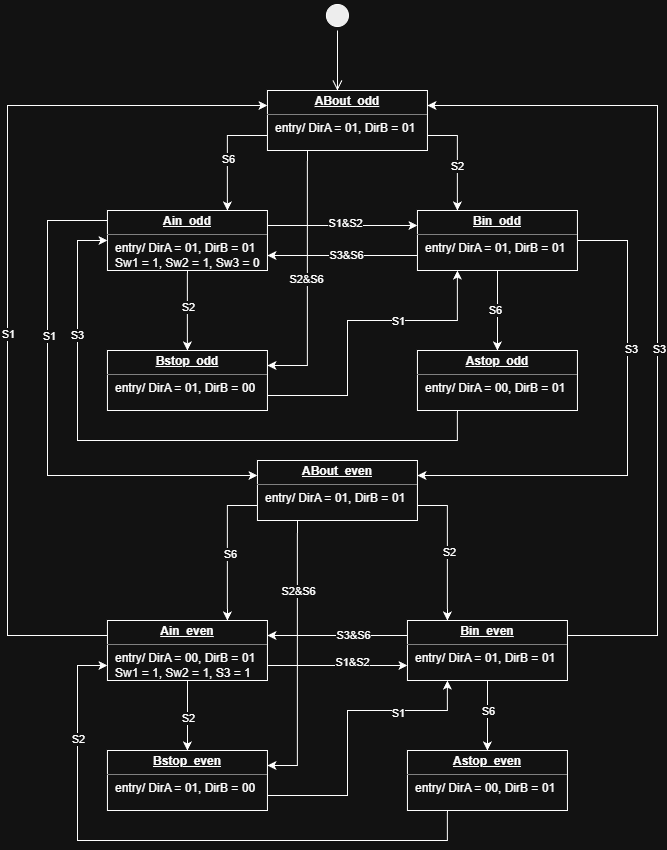

The diagram above was exported from draw.io. Its source (the exported page's mxGraphModel, read from the mxfile embedded in the PNG):
<mxGraphModel dx="1351" dy="850" grid="1" gridSize="10" guides="1" tooltips="1" connect="1" arrows="1" fold="1" page="1" pageScale="1" pageWidth="850" pageHeight="1100" math="0" shadow="0">
  <root>
    <mxCell id="0" />
    <mxCell id="1" parent="0" />
    <mxCell id="M_JHNPVVEp1DoUlMeE94-6" edge="1" parent="1" source="DmgLLfkDLi5arL_l7KBN-1" style="edgeStyle=orthogonalEdgeStyle;rounded=0;orthogonalLoop=1;jettySize=auto;html=1;exitX=1;exitY=0.75;exitDx=0;exitDy=0;entryX=0.25;entryY=0;entryDx=0;entryDy=0;" target="DmgLLfkDLi5arL_l7KBN-2">
      <mxGeometry relative="1" as="geometry" />
    </mxCell>
    <mxCell id="M_JHNPVVEp1DoUlMeE94-7" connectable="0" parent="M_JHNPVVEp1DoUlMeE94-6" style="edgeLabel;html=1;align=center;verticalAlign=middle;resizable=0;points=[];" value="S2" vertex="1">
      <mxGeometry relative="1" x="0.131" y="-1" as="geometry">
        <mxPoint as="offset" />
      </mxGeometry>
    </mxCell>
    <mxCell id="M_JHNPVVEp1DoUlMeE94-8" edge="1" parent="1" source="DmgLLfkDLi5arL_l7KBN-1" style="edgeStyle=orthogonalEdgeStyle;rounded=0;orthogonalLoop=1;jettySize=auto;html=1;exitX=0;exitY=0.75;exitDx=0;exitDy=0;entryX=0.75;entryY=0;entryDx=0;entryDy=0;" target="DmgLLfkDLi5arL_l7KBN-3">
      <mxGeometry relative="1" as="geometry" />
    </mxCell>
    <mxCell id="M_JHNPVVEp1DoUlMeE94-9" connectable="0" parent="M_JHNPVVEp1DoUlMeE94-8" style="edgeLabel;html=1;align=center;verticalAlign=middle;resizable=0;points=[];" value="S6" vertex="1">
      <mxGeometry relative="1" x="0.1852" as="geometry">
        <mxPoint y="-5" as="offset" />
      </mxGeometry>
    </mxCell>
    <mxCell id="M_JHNPVVEp1DoUlMeE94-10" edge="1" parent="1" source="DmgLLfkDLi5arL_l7KBN-1" style="edgeStyle=orthogonalEdgeStyle;rounded=0;orthogonalLoop=1;jettySize=auto;html=1;exitX=0.25;exitY=1;exitDx=0;exitDy=0;entryX=1;entryY=0.25;entryDx=0;entryDy=0;" target="DmgLLfkDLi5arL_l7KBN-21">
      <mxGeometry relative="1" as="geometry" />
    </mxCell>
    <mxCell id="M_JHNPVVEp1DoUlMeE94-11" connectable="0" parent="M_JHNPVVEp1DoUlMeE94-10" style="edgeLabel;html=1;align=center;verticalAlign=middle;resizable=0;points=[];" value="S2&amp;amp;S6" vertex="1">
      <mxGeometry relative="1" x="0.0031" y="-2" as="geometry">
        <mxPoint y="1" as="offset" />
      </mxGeometry>
    </mxCell>
    <mxCell id="DmgLLfkDLi5arL_l7KBN-1" parent="1" style="verticalAlign=top;align=left;overflow=fill;html=1;whiteSpace=wrap;" value="&lt;p style=&quot;margin:0px;margin-top:4px;text-align:center;text-decoration:underline;&quot;&gt;&lt;b&gt;ABout_odd&lt;/b&gt;&lt;/p&gt;&lt;hr size=&quot;1&quot; style=&quot;border-style:solid;&quot;&gt;&lt;p style=&quot;margin:0px;margin-left:8px;&quot;&gt;entry/ DirA = 01, DirB = 01&lt;br&gt;&lt;/p&gt;" vertex="1">
      <mxGeometry height="60" width="160" x="359.94" y="150" as="geometry" />
    </mxCell>
    <mxCell id="M_JHNPVVEp1DoUlMeE94-24" edge="1" parent="1" source="DmgLLfkDLi5arL_l7KBN-2" style="edgeStyle=orthogonalEdgeStyle;rounded=0;orthogonalLoop=1;jettySize=auto;html=1;exitX=0;exitY=0.75;exitDx=0;exitDy=0;entryX=1;entryY=0.75;entryDx=0;entryDy=0;" target="DmgLLfkDLi5arL_l7KBN-3">
      <mxGeometry relative="1" as="geometry" />
    </mxCell>
    <mxCell id="M_JHNPVVEp1DoUlMeE94-25" connectable="0" parent="M_JHNPVVEp1DoUlMeE94-24" style="edgeLabel;html=1;align=center;verticalAlign=middle;resizable=0;points=[];" value="S3&amp;amp;S6" vertex="1">
      <mxGeometry relative="1" x="-0.0196" y="-1" as="geometry">
        <mxPoint x="1" as="offset" />
      </mxGeometry>
    </mxCell>
    <mxCell id="M_JHNPVVEp1DoUlMeE94-26" edge="1" parent="1" source="DmgLLfkDLi5arL_l7KBN-2" style="edgeStyle=orthogonalEdgeStyle;rounded=0;orthogonalLoop=1;jettySize=auto;html=1;exitX=1;exitY=0.5;exitDx=0;exitDy=0;entryX=1;entryY=0.25;entryDx=0;entryDy=0;" target="M_JHNPVVEp1DoUlMeE94-5">
      <mxGeometry relative="1" as="geometry">
        <Array as="points">
          <mxPoint x="720" y="300" />
          <mxPoint x="720" y="535" />
        </Array>
      </mxGeometry>
    </mxCell>
    <mxCell id="M_JHNPVVEp1DoUlMeE94-27" connectable="0" parent="M_JHNPVVEp1DoUlMeE94-26" style="edgeLabel;html=1;align=center;verticalAlign=middle;resizable=0;points=[];" value="S3" vertex="1">
      <mxGeometry relative="1" x="-0.3606" y="3" as="geometry">
        <mxPoint as="offset" />
      </mxGeometry>
    </mxCell>
    <mxCell id="M_JHNPVVEp1DoUlMeE94-28" edge="1" parent="1" source="DmgLLfkDLi5arL_l7KBN-2" style="edgeStyle=orthogonalEdgeStyle;rounded=0;orthogonalLoop=1;jettySize=auto;html=1;exitX=0.5;exitY=1;exitDx=0;exitDy=0;entryX=0.5;entryY=0;entryDx=0;entryDy=0;" target="DmgLLfkDLi5arL_l7KBN-9">
      <mxGeometry relative="1" as="geometry" />
    </mxCell>
    <mxCell id="M_JHNPVVEp1DoUlMeE94-29" connectable="0" parent="M_JHNPVVEp1DoUlMeE94-28" style="edgeLabel;html=1;align=center;verticalAlign=middle;resizable=0;points=[];" value="S6" vertex="1">
      <mxGeometry relative="1" x="-0.0147" y="-3" as="geometry">
        <mxPoint y="-1" as="offset" />
      </mxGeometry>
    </mxCell>
    <mxCell id="DmgLLfkDLi5arL_l7KBN-2" parent="1" style="verticalAlign=top;align=left;overflow=fill;html=1;whiteSpace=wrap;" value="&lt;p style=&quot;margin:0px;margin-top:4px;text-align:center;text-decoration:underline;&quot;&gt;&lt;b&gt;Bin_odd&lt;/b&gt;&lt;/p&gt;&lt;hr size=&quot;1&quot; style=&quot;border-style:solid;&quot;&gt;&lt;p style=&quot;margin:0px;margin-left:8px;&quot;&gt;entry/ DirA = 01, DirB = 01&lt;br&gt;&lt;/p&gt;" vertex="1">
      <mxGeometry height="60" width="160" x="509.94" y="270" as="geometry" />
    </mxCell>
    <mxCell id="M_JHNPVVEp1DoUlMeE94-18" edge="1" parent="1" source="DmgLLfkDLi5arL_l7KBN-3" style="edgeStyle=orthogonalEdgeStyle;rounded=0;orthogonalLoop=1;jettySize=auto;html=1;entryX=0;entryY=0.25;entryDx=0;entryDy=0;" target="M_JHNPVVEp1DoUlMeE94-5">
      <mxGeometry relative="1" as="geometry">
        <Array as="points">
          <mxPoint x="140" y="280" />
          <mxPoint x="140" y="535" />
        </Array>
      </mxGeometry>
    </mxCell>
    <mxCell id="M_JHNPVVEp1DoUlMeE94-19" connectable="0" parent="M_JHNPVVEp1DoUlMeE94-18" style="edgeLabel;html=1;align=center;verticalAlign=middle;resizable=0;points=[];" value="S1" vertex="1">
      <mxGeometry relative="1" x="-0.1617" y="1" as="geometry">
        <mxPoint y="-45" as="offset" />
      </mxGeometry>
    </mxCell>
    <mxCell id="M_JHNPVVEp1DoUlMeE94-20" edge="1" parent="1" source="DmgLLfkDLi5arL_l7KBN-3" style="edgeStyle=orthogonalEdgeStyle;rounded=0;orthogonalLoop=1;jettySize=auto;html=1;exitX=0.5;exitY=1;exitDx=0;exitDy=0;entryX=0.5;entryY=0;entryDx=0;entryDy=0;" target="DmgLLfkDLi5arL_l7KBN-21">
      <mxGeometry relative="1" as="geometry">
        <Array as="points">
          <mxPoint x="280" y="370" />
          <mxPoint x="280" y="370" />
        </Array>
      </mxGeometry>
    </mxCell>
    <mxCell id="M_JHNPVVEp1DoUlMeE94-21" connectable="0" parent="M_JHNPVVEp1DoUlMeE94-20" style="edgeLabel;html=1;align=center;verticalAlign=middle;resizable=0;points=[];" value="S2" vertex="1">
      <mxGeometry relative="1" x="-0.0735" as="geometry">
        <mxPoint y="-1" as="offset" />
      </mxGeometry>
    </mxCell>
    <mxCell id="M_JHNPVVEp1DoUlMeE94-22" edge="1" parent="1" source="DmgLLfkDLi5arL_l7KBN-3" style="edgeStyle=orthogonalEdgeStyle;rounded=0;orthogonalLoop=1;jettySize=auto;html=1;exitX=1;exitY=0.25;exitDx=0;exitDy=0;entryX=0;entryY=0.25;entryDx=0;entryDy=0;" target="DmgLLfkDLi5arL_l7KBN-2">
      <mxGeometry relative="1" as="geometry" />
    </mxCell>
    <mxCell id="M_JHNPVVEp1DoUlMeE94-23" connectable="0" parent="M_JHNPVVEp1DoUlMeE94-22" style="edgeLabel;html=1;align=center;verticalAlign=middle;resizable=0;points=[];" value="S1&amp;amp;S2" vertex="1">
      <mxGeometry relative="1" x="0.0196" y="3" as="geometry">
        <mxPoint as="offset" />
      </mxGeometry>
    </mxCell>
    <mxCell id="DmgLLfkDLi5arL_l7KBN-3" parent="1" style="verticalAlign=top;align=left;overflow=fill;html=1;whiteSpace=wrap;" value="&lt;p style=&quot;margin:0px;margin-top:4px;text-align:center;text-decoration:underline;&quot;&gt;&lt;b&gt;Ain_odd&lt;/b&gt;&lt;/p&gt;&lt;hr size=&quot;1&quot; style=&quot;border-style:solid;&quot;&gt;&lt;p style=&quot;margin:0px;margin-left:8px;&quot;&gt;entry/ DirA = 01, DirB = 01&lt;/p&gt;&lt;p style=&quot;margin:0px;margin-left:8px;&quot;&gt;&lt;span style=&quot;background-color: transparent; color: light-dark(rgb(0, 0, 0), rgb(255, 255, 255));&quot;&gt;Sw1 = 1, Sw2 = 1, Sw3 = 0&lt;/span&gt;&lt;/p&gt;" vertex="1">
      <mxGeometry height="60" width="160" x="199.94" y="270" as="geometry" />
    </mxCell>
    <mxCell id="M_JHNPVVEp1DoUlMeE94-39" edge="1" parent="1" source="DmgLLfkDLi5arL_l7KBN-9" style="edgeStyle=orthogonalEdgeStyle;rounded=0;orthogonalLoop=1;jettySize=auto;html=1;exitX=0.25;exitY=1;exitDx=0;exitDy=0;entryX=0;entryY=0.5;entryDx=0;entryDy=0;" target="DmgLLfkDLi5arL_l7KBN-3">
      <mxGeometry relative="1" as="geometry">
        <Array as="points">
          <mxPoint x="550" y="500" />
          <mxPoint x="170" y="500" />
          <mxPoint x="170" y="300" />
        </Array>
      </mxGeometry>
    </mxCell>
    <mxCell id="M_JHNPVVEp1DoUlMeE94-41" connectable="0" parent="M_JHNPVVEp1DoUlMeE94-39" style="edgeLabel;html=1;align=center;verticalAlign=middle;resizable=0;points=[];" value="S3" vertex="1">
      <mxGeometry relative="1" x="0.6116" y="1" as="geometry">
        <mxPoint as="offset" />
      </mxGeometry>
    </mxCell>
    <mxCell id="DmgLLfkDLi5arL_l7KBN-9" parent="1" style="verticalAlign=top;align=left;overflow=fill;html=1;whiteSpace=wrap;" value="&lt;p style=&quot;margin:0px;margin-top:4px;text-align:center;text-decoration:underline;&quot;&gt;&lt;b&gt;Astop_odd&lt;/b&gt;&lt;/p&gt;&lt;hr size=&quot;1&quot; style=&quot;border-style:solid;&quot;&gt;&lt;p style=&quot;margin:0px;margin-left:8px;&quot;&gt;entry/ DirA = 00, DirB = 01&lt;br&gt;&lt;/p&gt;" vertex="1">
      <mxGeometry height="60" width="160" x="509.94" y="410" as="geometry" />
    </mxCell>
    <mxCell id="M_JHNPVVEp1DoUlMeE94-30" edge="1" parent="1" source="DmgLLfkDLi5arL_l7KBN-21" style="edgeStyle=orthogonalEdgeStyle;rounded=0;orthogonalLoop=1;jettySize=auto;html=1;exitX=1;exitY=0.75;exitDx=0;exitDy=0;entryX=0.25;entryY=1;entryDx=0;entryDy=0;" target="DmgLLfkDLi5arL_l7KBN-2">
      <mxGeometry relative="1" as="geometry">
        <Array as="points">
          <mxPoint x="440" y="455" />
          <mxPoint x="440" y="380" />
          <mxPoint x="550" y="380" />
        </Array>
      </mxGeometry>
    </mxCell>
    <mxCell id="M_JHNPVVEp1DoUlMeE94-31" connectable="0" parent="M_JHNPVVEp1DoUlMeE94-30" style="edgeLabel;html=1;align=center;verticalAlign=middle;resizable=0;points=[];" value="S1" vertex="1">
      <mxGeometry relative="1" x="0.3055" as="geometry">
        <mxPoint as="offset" />
      </mxGeometry>
    </mxCell>
    <mxCell id="DmgLLfkDLi5arL_l7KBN-21" parent="1" style="verticalAlign=top;align=left;overflow=fill;html=1;whiteSpace=wrap;" value="&lt;p style=&quot;margin:0px;margin-top:4px;text-align:center;text-decoration:underline;&quot;&gt;&lt;b&gt;Bstop_odd&lt;/b&gt;&lt;/p&gt;&lt;hr size=&quot;1&quot; style=&quot;border-style:solid;&quot;&gt;&lt;p style=&quot;margin:0px;margin-left:8px;&quot;&gt;entry/ DirA = 01, DirB = 00&lt;br&gt;&lt;/p&gt;" vertex="1">
      <mxGeometry height="60" width="160" x="199.94" y="410" as="geometry" />
    </mxCell>
    <mxCell id="M_JHNPVVEp1DoUlMeE94-44" edge="1" parent="1" source="DmgLLfkDLi5arL_l7KBN-31" style="edgeStyle=orthogonalEdgeStyle;rounded=0;orthogonalLoop=1;jettySize=auto;html=1;exitX=0;exitY=0.25;exitDx=0;exitDy=0;entryX=0;entryY=0.25;entryDx=0;entryDy=0;" target="DmgLLfkDLi5arL_l7KBN-1">
      <mxGeometry relative="1" as="geometry">
        <Array as="points">
          <mxPoint x="100" y="695" />
          <mxPoint x="100" y="165" />
        </Array>
      </mxGeometry>
    </mxCell>
    <mxCell id="M_JHNPVVEp1DoUlMeE94-48" connectable="0" parent="M_JHNPVVEp1DoUlMeE94-44" style="edgeLabel;html=1;align=center;verticalAlign=middle;resizable=0;points=[];" value="S1" vertex="1">
      <mxGeometry relative="1" x="-0.0987" as="geometry">
        <mxPoint as="offset" />
      </mxGeometry>
    </mxCell>
    <mxCell id="M_JHNPVVEp1DoUlMeE94-49" edge="1" parent="1" source="DmgLLfkDLi5arL_l7KBN-31" style="edgeStyle=orthogonalEdgeStyle;rounded=0;orthogonalLoop=1;jettySize=auto;html=1;exitX=0.5;exitY=1;exitDx=0;exitDy=0;entryX=0.5;entryY=0;entryDx=0;entryDy=0;" target="M_JHNPVVEp1DoUlMeE94-2">
      <mxGeometry relative="1" as="geometry" />
    </mxCell>
    <mxCell id="M_JHNPVVEp1DoUlMeE94-50" connectable="0" parent="M_JHNPVVEp1DoUlMeE94-49" style="edgeLabel;html=1;align=center;verticalAlign=middle;resizable=0;points=[];" value="S2" vertex="1">
      <mxGeometry relative="1" x="0.0571" as="geometry">
        <mxPoint as="offset" />
      </mxGeometry>
    </mxCell>
    <mxCell id="M_JHNPVVEp1DoUlMeE94-51" edge="1" parent="1" source="DmgLLfkDLi5arL_l7KBN-31" style="edgeStyle=orthogonalEdgeStyle;rounded=0;orthogonalLoop=1;jettySize=auto;html=1;exitX=1;exitY=0.75;exitDx=0;exitDy=0;entryX=0;entryY=0.75;entryDx=0;entryDy=0;" target="M_JHNPVVEp1DoUlMeE94-4">
      <mxGeometry relative="1" as="geometry" />
    </mxCell>
    <mxCell id="M_JHNPVVEp1DoUlMeE94-52" connectable="0" parent="M_JHNPVVEp1DoUlMeE94-51" style="edgeLabel;html=1;align=center;verticalAlign=middle;resizable=0;points=[];" value="S1&amp;amp;S2" vertex="1">
      <mxGeometry relative="1" x="0.2009" y="4" as="geometry">
        <mxPoint as="offset" />
      </mxGeometry>
    </mxCell>
    <mxCell id="DmgLLfkDLi5arL_l7KBN-31" parent="1" style="verticalAlign=top;align=left;overflow=fill;html=1;whiteSpace=wrap;" value="&lt;p style=&quot;margin:0px;margin-top:4px;text-align:center;text-decoration:underline;&quot;&gt;&lt;b&gt;Ain_even&lt;/b&gt;&lt;/p&gt;&lt;hr size=&quot;1&quot; style=&quot;border-style:solid;&quot;&gt;&lt;p style=&quot;margin:0px;margin-left:8px;&quot;&gt;entry/ DirA = 00, DirB = 01&lt;/p&gt;&lt;p style=&quot;margin:0px;margin-left:8px;&quot;&gt;&lt;span style=&quot;background-color: transparent; color: light-dark(rgb(0, 0, 0), rgb(255, 255, 255));&quot;&gt;Sw1 = 1, Sw2 = 1, S3 = 1&lt;/span&gt;&lt;/p&gt;" vertex="1">
      <mxGeometry height="60" width="160" x="199.94" y="680" as="geometry" />
    </mxCell>
    <mxCell id="DmgLLfkDLi5arL_l7KBN-35" parent="1" style="ellipse;html=1;shape=startState;fillColor=#000000;strokeColor=light-dark(#FF0000,#FFFFFF);" value="" vertex="1">
      <mxGeometry height="30" width="30" x="414.94" y="60" as="geometry" />
    </mxCell>
    <mxCell id="DmgLLfkDLi5arL_l7KBN-36" edge="1" parent="1" source="DmgLLfkDLi5arL_l7KBN-35" style="edgeStyle=orthogonalEdgeStyle;html=1;verticalAlign=bottom;endArrow=open;endSize=8;strokeColor=light-dark(#FF0000,#FFFFFF);rounded=0;" value="">
      <mxGeometry relative="1" as="geometry">
        <mxPoint x="429.94" y="150" as="targetPoint" />
      </mxGeometry>
    </mxCell>
    <mxCell id="M_JHNPVVEp1DoUlMeE94-36" edge="1" parent="1" source="M_JHNPVVEp1DoUlMeE94-2" style="edgeStyle=orthogonalEdgeStyle;rounded=0;orthogonalLoop=1;jettySize=auto;html=1;exitX=1;exitY=0.75;exitDx=0;exitDy=0;entryX=0.25;entryY=1;entryDx=0;entryDy=0;" target="M_JHNPVVEp1DoUlMeE94-4">
      <mxGeometry relative="1" as="geometry">
        <Array as="points">
          <mxPoint x="440" y="855" />
          <mxPoint x="440" y="770" />
          <mxPoint x="540" y="770" />
        </Array>
      </mxGeometry>
    </mxCell>
    <mxCell id="M_JHNPVVEp1DoUlMeE94-37" connectable="0" parent="M_JHNPVVEp1DoUlMeE94-36" style="edgeLabel;html=1;align=center;verticalAlign=middle;resizable=0;points=[];" value="S1" vertex="1">
      <mxGeometry relative="1" x="0.4582" y="-1" as="geometry">
        <mxPoint y="1" as="offset" />
      </mxGeometry>
    </mxCell>
    <mxCell id="M_JHNPVVEp1DoUlMeE94-2" parent="1" style="verticalAlign=top;align=left;overflow=fill;html=1;whiteSpace=wrap;" value="&lt;p style=&quot;margin:0px;margin-top:4px;text-align:center;text-decoration:underline;&quot;&gt;&lt;b&gt;Bstop_even&lt;/b&gt;&lt;/p&gt;&lt;hr size=&quot;1&quot; style=&quot;border-style:solid;&quot;&gt;&lt;p style=&quot;margin:0px;margin-left:8px;&quot;&gt;entry/ DirA = 01, DirB = 00&lt;br&gt;&lt;/p&gt;" vertex="1">
      <mxGeometry height="60" width="160" x="199.94" y="810" as="geometry" />
    </mxCell>
    <mxCell id="M_JHNPVVEp1DoUlMeE94-42" edge="1" parent="1" source="M_JHNPVVEp1DoUlMeE94-3" style="edgeStyle=orthogonalEdgeStyle;rounded=0;orthogonalLoop=1;jettySize=auto;html=1;exitX=0.25;exitY=1;exitDx=0;exitDy=0;entryX=0;entryY=0.75;entryDx=0;entryDy=0;" target="DmgLLfkDLi5arL_l7KBN-31">
      <mxGeometry relative="1" as="geometry">
        <Array as="points">
          <mxPoint x="540" y="900" />
          <mxPoint x="170" y="900" />
          <mxPoint x="170" y="725" />
        </Array>
      </mxGeometry>
    </mxCell>
    <mxCell id="M_JHNPVVEp1DoUlMeE94-43" connectable="0" parent="M_JHNPVVEp1DoUlMeE94-42" style="edgeLabel;html=1;align=center;verticalAlign=middle;resizable=0;points=[];" value="S2" vertex="1">
      <mxGeometry relative="1" x="0.6577" as="geometry">
        <mxPoint as="offset" />
      </mxGeometry>
    </mxCell>
    <mxCell id="M_JHNPVVEp1DoUlMeE94-3" parent="1" style="verticalAlign=top;align=left;overflow=fill;html=1;whiteSpace=wrap;" value="&lt;p style=&quot;margin:0px;margin-top:4px;text-align:center;text-decoration:underline;&quot;&gt;&lt;b&gt;Astop_even&lt;/b&gt;&lt;/p&gt;&lt;hr size=&quot;1&quot; style=&quot;border-style:solid;&quot;&gt;&lt;p style=&quot;margin:0px;margin-left:8px;&quot;&gt;entry/ DirA = 00, DirB = 01&lt;br&gt;&lt;/p&gt;" vertex="1">
      <mxGeometry height="60" width="160" x="499.94" y="810" as="geometry" />
    </mxCell>
    <mxCell id="M_JHNPVVEp1DoUlMeE94-57" edge="1" parent="1" source="M_JHNPVVEp1DoUlMeE94-4" style="edgeStyle=orthogonalEdgeStyle;rounded=0;orthogonalLoop=1;jettySize=auto;html=1;exitX=1;exitY=0.25;exitDx=0;exitDy=0;entryX=1;entryY=0.25;entryDx=0;entryDy=0;" target="DmgLLfkDLi5arL_l7KBN-1">
      <mxGeometry relative="1" as="geometry">
        <Array as="points">
          <mxPoint x="750" y="695" />
          <mxPoint x="750" y="165" />
        </Array>
      </mxGeometry>
    </mxCell>
    <mxCell id="M_JHNPVVEp1DoUlMeE94-58" connectable="0" parent="M_JHNPVVEp1DoUlMeE94-57" style="edgeLabel;html=1;align=center;verticalAlign=middle;resizable=0;points=[];" value="S3" vertex="1">
      <mxGeometry relative="1" x="-0.1133" y="-1" as="geometry">
        <mxPoint as="offset" />
      </mxGeometry>
    </mxCell>
    <mxCell id="M_JHNPVVEp1DoUlMeE94-59" edge="1" parent="1" source="M_JHNPVVEp1DoUlMeE94-4" style="edgeStyle=orthogonalEdgeStyle;rounded=0;orthogonalLoop=1;jettySize=auto;html=1;" target="M_JHNPVVEp1DoUlMeE94-3" value="">
      <mxGeometry relative="1" as="geometry" />
    </mxCell>
    <mxCell id="M_JHNPVVEp1DoUlMeE94-60" connectable="0" parent="M_JHNPVVEp1DoUlMeE94-59" style="edgeLabel;html=1;align=center;verticalAlign=middle;resizable=0;points=[];" value="S6" vertex="1">
      <mxGeometry relative="1" x="-0.1388" as="geometry">
        <mxPoint as="offset" />
      </mxGeometry>
    </mxCell>
    <mxCell id="M_JHNPVVEp1DoUlMeE94-4" parent="1" style="verticalAlign=top;align=left;overflow=fill;html=1;whiteSpace=wrap;" value="&lt;p style=&quot;margin:0px;margin-top:4px;text-align:center;text-decoration:underline;&quot;&gt;&lt;b&gt;Bin_even&lt;/b&gt;&lt;/p&gt;&lt;hr size=&quot;1&quot; style=&quot;border-style:solid;&quot;&gt;&lt;p style=&quot;margin:0px;margin-left:8px;&quot;&gt;entry/ DirA = 01, DirB = 01&lt;br&gt;&lt;/p&gt;" vertex="1">
      <mxGeometry height="60" width="160" x="499.94" y="680" as="geometry" />
    </mxCell>
    <mxCell id="M_JHNPVVEp1DoUlMeE94-12" edge="1" parent="1" source="M_JHNPVVEp1DoUlMeE94-5" style="edgeStyle=orthogonalEdgeStyle;rounded=0;orthogonalLoop=1;jettySize=auto;html=1;exitX=0;exitY=0.75;exitDx=0;exitDy=0;entryX=0.75;entryY=0;entryDx=0;entryDy=0;" target="DmgLLfkDLi5arL_l7KBN-31">
      <mxGeometry relative="1" as="geometry" />
    </mxCell>
    <mxCell id="M_JHNPVVEp1DoUlMeE94-16" connectable="0" parent="M_JHNPVVEp1DoUlMeE94-12" style="edgeLabel;html=1;align=center;verticalAlign=middle;resizable=0;points=[];" value="S6" vertex="1">
      <mxGeometry relative="1" x="0.0824" y="2" as="geometry">
        <mxPoint as="offset" />
      </mxGeometry>
    </mxCell>
    <mxCell id="M_JHNPVVEp1DoUlMeE94-32" edge="1" parent="1" source="M_JHNPVVEp1DoUlMeE94-5" style="edgeStyle=orthogonalEdgeStyle;rounded=0;orthogonalLoop=1;jettySize=auto;html=1;exitX=1;exitY=0.75;exitDx=0;exitDy=0;entryX=0.25;entryY=0;entryDx=0;entryDy=0;" target="M_JHNPVVEp1DoUlMeE94-4">
      <mxGeometry relative="1" as="geometry" />
    </mxCell>
    <mxCell id="M_JHNPVVEp1DoUlMeE94-33" connectable="0" parent="M_JHNPVVEp1DoUlMeE94-32" style="edgeLabel;html=1;align=center;verticalAlign=middle;resizable=0;points=[];" value="S2" vertex="1">
      <mxGeometry relative="1" x="0.0503" y="1" as="geometry">
        <mxPoint as="offset" />
      </mxGeometry>
    </mxCell>
    <mxCell id="M_JHNPVVEp1DoUlMeE94-34" edge="1" parent="1" source="M_JHNPVVEp1DoUlMeE94-5" style="edgeStyle=orthogonalEdgeStyle;rounded=0;orthogonalLoop=1;jettySize=auto;html=1;exitX=0.25;exitY=1;exitDx=0;exitDy=0;entryX=1;entryY=0.25;entryDx=0;entryDy=0;" target="M_JHNPVVEp1DoUlMeE94-2">
      <mxGeometry relative="1" as="geometry" />
    </mxCell>
    <mxCell id="M_JHNPVVEp1DoUlMeE94-35" connectable="0" parent="M_JHNPVVEp1DoUlMeE94-34" style="edgeLabel;html=1;align=center;verticalAlign=middle;resizable=0;points=[];" value="S2&amp;amp;S6" vertex="1">
      <mxGeometry relative="1" x="-0.2862" as="geometry">
        <mxPoint y="-28" as="offset" />
      </mxGeometry>
    </mxCell>
    <mxCell id="M_JHNPVVEp1DoUlMeE94-5" parent="1" style="verticalAlign=top;align=left;overflow=fill;html=1;whiteSpace=wrap;" value="&lt;p style=&quot;margin:0px;margin-top:4px;text-align:center;text-decoration:underline;&quot;&gt;&lt;b&gt;ABout_even&lt;/b&gt;&lt;/p&gt;&lt;hr size=&quot;1&quot; style=&quot;border-style:solid;&quot;&gt;&lt;p style=&quot;margin:0px;margin-left:8px;&quot;&gt;entry/ DirA = 01, DirB = 01&lt;br&gt;&lt;/p&gt;" vertex="1">
      <mxGeometry height="60" width="160" x="349.94" y="520" as="geometry" />
    </mxCell>
    <mxCell id="M_JHNPVVEp1DoUlMeE94-53" edge="1" parent="1" source="M_JHNPVVEp1DoUlMeE94-4" style="edgeStyle=orthogonalEdgeStyle;rounded=0;orthogonalLoop=1;jettySize=auto;html=1;entryX=1;entryY=0.25;entryDx=0;entryDy=0;exitX=0;exitY=0.25;exitDx=0;exitDy=0;" target="DmgLLfkDLi5arL_l7KBN-31">
      <mxGeometry relative="1" as="geometry">
        <Array as="points" />
        <mxPoint x="490" y="700" as="sourcePoint" />
        <mxPoint x="354.94" y="700" as="targetPoint" />
      </mxGeometry>
    </mxCell>
    <mxCell id="M_JHNPVVEp1DoUlMeE94-54" connectable="0" parent="M_JHNPVVEp1DoUlMeE94-53" style="edgeLabel;html=1;align=center;verticalAlign=middle;resizable=0;points=[];" value="S3&amp;amp;S6" vertex="1">
      <mxGeometry relative="1" x="-0.0196" y="-1" as="geometry">
        <mxPoint x="14" as="offset" />
      </mxGeometry>
    </mxCell>
  </root>
</mxGraphModel>